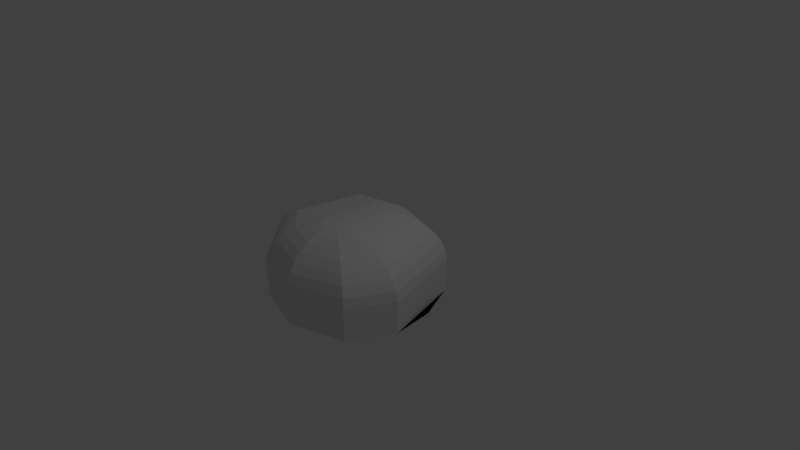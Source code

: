 # Source: Snow_Mound.blend  (saved by Blender 2.77.0; exported with 4.5.12 LTS)
import bpy
from mathutils import Matrix  # noqa: F401  (used for matrix-valued properties, if any)

bpy.ops.wm.read_factory_settings(use_empty=True)
scene = bpy.context.scene
scene.name = 'Scene'

# ---- collections
col_collection_1 = bpy.data.collections.new('Collection 1'); scene.collection.children.link(col_collection_1)

# ---- world
world_world = bpy.data.worlds.new('World'); scene.world = world_world
world_world.color = (0.05088, 0.05088, 0.05088)
world_world.use_sun_shadow = False
world_world.sun_shadow_jitter_overblur = 0.0
world_world.cycles.sampling_method = 'MANUAL'

# ---- cameras
cam_camera = bpy.data.cameras.new('Camera')
cam_camera.clip_end = 100.0
cam_camera.lens = 35.0
cam_camera.sensor_width = 32.0
cam_camera.sensor_height = 18.0
cam_camera.ortho_scale = 7.314
cam_camera.dof.focus_distance = 0.0
cam_camera.dof.aperture_fstop = 128.0

# ---- lights
light_lamp = bpy.data.lights.new('Lamp', 'POINT')
light_lamp.transmission_factor = 0.0
light_lamp.cutoff_distance = 30.0
light_lamp.energy = 100.0
light_lamp.shadow_buffer_clip_start = 1.001
light_lamp.shadow_soft_size = 0.1
light_lamp.shadow_maximum_resolution = 0.006
light_lamp.use_absolute_resolution = True

# ---- meshes
me_sphere = bpy.data.meshes.new('Sphere')
me_sphere.from_pydata([(-0.3827, -0.7203, 0.9239), (-0.8961, -0.7203, 0.7071), (-1.02, -0.7203, 0.5556), (-1.113, -0.7203, 0.3827), (-1.17, -0.7203, 0.1951), (-1.189, -0.7203, 7.55e-08), (-1.17, -0.7203, -0.1951), (-1.113, -0.7203, -0.6857), (-0.8315, 0.0, -0.6857), (-0.7071, 0.0, -0.6857), (-0.5556, 0.0, -0.6857), (-0.3827, 0.0, -0.6857), (-0.1379, 0.1379, 0.9808), (-0.2706, 0.2706, 0.9239), (-0.5818, 0.3928, 0.8315), (-0.6889, 0.5, 0.7071), (-0.7769, 0.5879, 0.5556), (-0.8422, 0.6533, 0.3827), (-0.8825, 0.6935, 0.1951), (-0.8961, 0.7071, 7.55e-08), (-0.8825, 0.6935, -0.1951), (-0.8422, 0.6533, -0.6857), (-0.5879, 0.5879, -0.6857), (-0.5, 0.5, -0.6857), (-0.3928, 0.3928, -0.6857), (-0.2706, 0.2706, -0.6857), (-0.1379, 0.1379, -0.6857), (3.19e-07, 0.1951, 0.9808), (3.19e-07, 0.3827, 0.9239), (3.041e-07, 0.5556, 0.8315), (3.041e-07, 0.7071, 0.7071), (3.339e-07, 0.8315, 0.5556), (3.339e-07, 0.9239, 0.3827), (3.339e-07, 0.9808, 0.1951), (3.637e-07, 1.0, 7.55e-08), (3.637e-07, 0.9808, -0.1951), (3.632e-07, 0.9239, -0.6857), (3.334e-07, 0.8315, -0.6857), (3.036e-07, 0.7071, -0.6857), (3.334e-07, 0.5556, -0.6857), (3.334e-07, 0.3827, -0.6857), (3.111e-07, 0.1951, -0.6857), (3.26e-07, 0.0, -0.6857), (0.138, 0.1379, 0.9808), (0.2706, 0.2706, 0.9239), (0.3928, 0.3928, 0.8315), (0.5, 0.5, 0.7071), (0.5879, 0.5879, 0.5556), (0.6533, 0.6533, 0.3827), (0.6935, 0.6935, 0.1951), (0.7071, 0.7071, 7.55e-08), (0.6935, 0.6935, -0.6857), (0.6533, 0.6533, -0.6857), (0.5879, 0.5879, -0.6857), (0.5, 0.5, -0.6857), (0.3928, 0.3928, -0.6857), (0.2706, 0.2706, -0.6857), (0.138, 0.1379, -0.6857), (0.1951, -0.7203, 0.9808), (0.3827, -0.7203, 0.9239), (0.5556, -0.7203, 0.8315), (0.7071, -0.7203, 0.7071), (0.8315, -0.7203, 0.5556), (0.9239, -0.7203, 0.3827), (0.9808, -0.7203, 0.1951), (1.0, -0.7203, 7.55e-08), (0.9808, -0.7203, -0.6857), (0.9239, -3.725e-08, -0.6857), (0.8315, -7.451e-09, -0.6857), (0.7071, -3.725e-08, -0.6857), (0.5556, 2.235e-08, -0.6857), (0.3827, 7.451e-09, -0.6857), (0.1951, 7.451e-09, -0.6857), (0.138, -0.8582, 0.9808), (0.2706, -0.9909, 0.9239), (0.3928, -1.113, 0.8315), (0.5, -1.22, 0.7071), (0.5879, -1.308, 0.5556), (0.6533, -1.374, 0.3827), (0.6935, -1.414, 0.1951), (0.7071, -1.427, 7.55e-08), (0.6935, -1.414, -0.6857), (0.6533, -0.6533, -0.6857), (0.5879, -0.5879, -0.6857), (0.5, -0.5, -0.6857), (0.3928, -0.3928, -0.6857), (0.2706, -0.2706, -0.6857), (0.138, -0.1379, -0.6857), (3.19e-07, -0.9154, 0.9808), (3.19e-07, -1.103, 0.9239), (3.637e-07, -1.276, 0.8315), (3.637e-07, -1.427, 0.7071), (3.339e-07, -1.552, 0.5556), (3.339e-07, -1.644, 0.3827), (3.637e-07, -1.701, 0.1951), (3.339e-07, -1.72, 7.55e-08), (3.632e-07, -1.701, -0.6857), (3.334e-07, -0.9239, -0.6857), (3.334e-07, -0.8315, -0.6857), (3.632e-07, -0.7071, -0.6857), (3.632e-07, -0.5556, -0.6857), (3.334e-07, -0.3827, -0.6857), (3.185e-07, -0.1951, -0.6857), (9.544e-08, -0.7203, 1.0), (-0.1379, -0.8582, 0.9808), (-0.2706, -0.9909, 0.9239), (-0.3928, -1.113, 0.8315), (-0.5, -1.22, 0.7071), (-0.5879, -1.308, 0.5556), (-0.6533, -1.374, 0.3827), (-0.6935, -1.414, 0.1951), (-0.7071, -1.427, 7.55e-08), (-0.6935, -1.414, -0.6857), (-0.6533, -1.374, -0.6857), (-0.5879, -0.5879, -0.6857), (-0.5, -0.5, -0.6857), (-0.3928, -0.3928, -0.6857), (-0.2706, -0.2706, -0.6857), (-0.1379, -0.1379, -0.6857), (-0.1951, -0.7203, 0.9808), (-0.7445, -0.7203, 0.8315), (-0.1951, 7.451e-09, -0.6857)], [], [(0, 119, 12, 13), (7, 6, 20, 21), (120, 0, 13, 14), (8, 7, 21, 22), (1, 120, 14, 15), (9, 8, 22, 23), (2, 1, 15, 16), (10, 9, 23, 24), (3, 2, 16, 17), (11, 10, 24, 25), (4, 3, 17, 18), (121, 11, 25, 26), (5, 4, 18, 19), (119, 103, 12), (42, 121, 26), (6, 5, 19, 20), (12, 103, 27), (42, 26, 41), (20, 19, 34, 35), (13, 12, 27, 28), (21, 20, 35, 36), (14, 13, 28, 29), (22, 21, 36, 37), (15, 14, 29, 30), (23, 22, 37, 38), (16, 15, 30, 31), (24, 23, 38, 39), (17, 16, 31, 32), (25, 24, 39, 40), (18, 17, 32, 33), (26, 25, 40, 41), (19, 18, 33, 34), (31, 30, 46, 47), (39, 38, 54, 55), (32, 31, 47, 48), (40, 39, 55, 56), (33, 32, 48, 49), (41, 40, 56, 57), (34, 33, 49, 50), (27, 103, 43), (42, 41, 57), (35, 34, 50, 51), (28, 27, 43, 44), (36, 35, 51, 52), (29, 28, 44, 45), (37, 36, 52, 53), (30, 29, 45, 46), (38, 37, 53, 54), (51, 50, 65, 66), (44, 43, 58, 59), (52, 51, 66, 67), (45, 44, 59, 60), (53, 52, 67, 68), (46, 45, 60, 61), (54, 53, 68, 69), (47, 46, 61, 62), (55, 54, 69, 70), (48, 47, 62, 63), (56, 55, 70, 71), (49, 48, 63, 64), (57, 56, 71, 72), (50, 49, 64, 65), (43, 103, 58), (42, 57, 72), (70, 69, 84, 85), (63, 62, 77, 78), (71, 70, 85, 86), (64, 63, 78, 79), (72, 71, 86, 87), (65, 64, 79, 80), (58, 103, 73), (42, 72, 87), (66, 65, 80, 81), (59, 58, 73, 74), (67, 66, 81, 82), (60, 59, 74, 75), (68, 67, 82, 83), (61, 60, 75, 76), (69, 68, 83, 84), (62, 61, 76, 77), (74, 73, 88, 89), (82, 81, 96, 97), (75, 74, 89, 90), (83, 82, 97, 98), (76, 75, 90, 91), (84, 83, 98, 99), (77, 76, 91, 92), (85, 84, 99, 100), (78, 77, 92, 93), (86, 85, 100, 101), (79, 78, 93, 94), (87, 86, 101, 102), (80, 79, 94, 95), (73, 103, 88), (42, 87, 102), (81, 80, 95, 96), (93, 92, 108, 109), (101, 100, 116, 117), (94, 93, 109, 110), (102, 101, 117, 118), (95, 94, 110, 111), (88, 103, 104), (42, 102, 118), (96, 95, 111, 112), (89, 88, 104, 105), (97, 96, 112, 113), (90, 89, 105, 106), (98, 97, 113, 114), (91, 90, 106, 107), (99, 98, 114, 115), (92, 91, 107, 108), (100, 99, 115, 116), (113, 112, 6, 7), (106, 105, 0, 120), (114, 113, 7, 8), (107, 106, 120, 1), (115, 114, 8, 9), (108, 107, 1, 2), (116, 115, 9, 10), (109, 108, 2, 3), (117, 116, 10, 11), (110, 109, 3, 4), (118, 117, 11, 121), (111, 110, 4, 5), (104, 103, 119), (42, 118, 121), (112, 111, 5, 6), (105, 104, 119, 0)])
me_sphere.use_remesh_preserve_volume = False
me_sphere.use_remesh_preserve_attributes = False
me_sphere.use_mirror_vertex_groups = False
me_sphere.update()

# ---- objects
ob_sphere = bpy.data.objects.new('Sphere', me_sphere)
ob_lamp = bpy.data.objects.new('Lamp', light_lamp)
ob_camera = bpy.data.objects.new('Camera', cam_camera)

# ---- transforms, parenting, visibility, modifiers, constraints
ob_sphere.location = (0.0, 0.0, 0.0)
ob_sphere.scale = (1.073, 0.8046, 0.6567)
ob_sphere.lineart.crease_threshold = 0.0
ob_lamp.location = (4.076, 1.005, 5.904)
ob_lamp.rotation_euler = (0.6503, 0.05522, 1.866)
ob_lamp.lock_rotations_4d = False
ob_lamp.empty_display_type = 'ARROWS'
ob_lamp.color = (0.0, 0.0, 0.0, 0.0)
ob_lamp.lineart.crease_threshold = 0.0
ob_camera.location = (7.481, -6.508, 5.344)
ob_camera.rotation_euler = (1.109, 0.01082, 0.8149)
ob_camera.lock_rotations_4d = False
ob_camera.empty_display_type = 'ARROWS'
ob_camera.color = (0.0, 0.0, 0.0, 0.0)
ob_camera.display_type = 'WIRE'
ob_camera.lineart.crease_threshold = 0.0

# ---- collection membership
col_collection_1.objects.link(ob_sphere)
col_collection_1.objects.link(ob_lamp)
col_collection_1.objects.link(ob_camera)

# ---- scene / render settings (as saved in the file)
scene.camera = ob_camera
scene.frame_start = 1; scene.frame_end = 250; scene.frame_set(1)
scene.render.engine = 'BLENDER_EEVEE_NEXT'
scene.render.resolution_percentage = 50
scene.render.dither_intensity = 0.0
scene.cycles.use_denoising = False
scene.cycles.samples = 128
scene.cycles.sampling_pattern = 'TABULATED_SOBOL'
scene.cycles.light_sampling_threshold = 0.0
scene.cycles.use_adaptive_sampling = False
scene.cycles.use_light_tree = False
scene.cycles.blur_glossy = 0.0
scene.cycles.sample_clamp_indirect = 0.0
scene.view_settings.view_transform = 'Standard'
bpy.context.view_layer.update()
